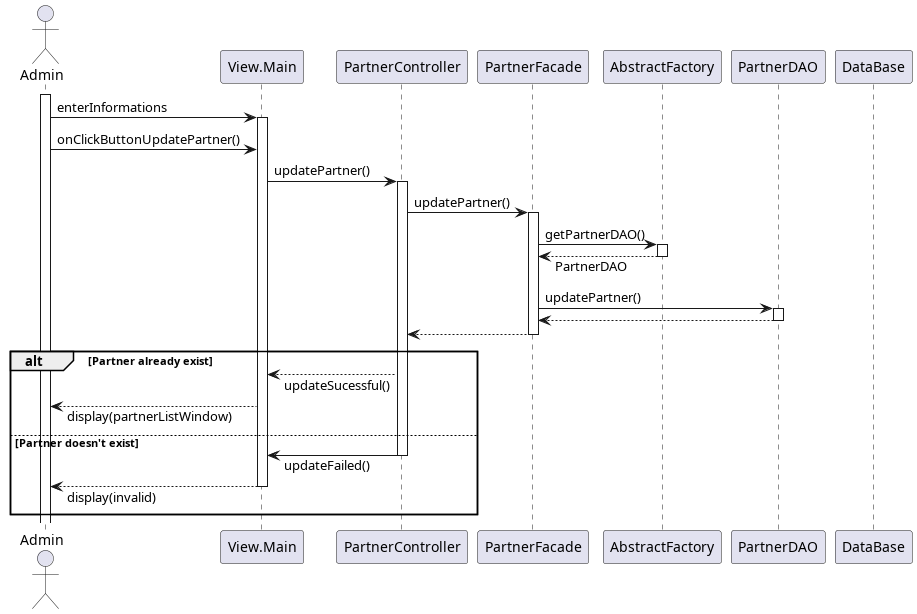

The diagram above was rendered by PlantUML. Its source (embedded in the PNG):
@startuml <Update Partner>
skinparam responseMessageBelowArrow true

actor Admin
participant View.Main
participant PartnerController
participant PartnerFacade
participant AbstractFactory
participant PartnerDAO
participant DataBase

activate Admin

Admin -> View.Main++: enterInformations
Admin -> View.Main: onClickButtonUpdatePartner()
View.Main -> PartnerController++: updatePartner()
PartnerController -> PartnerFacade++: updatePartner()
PartnerFacade -> AbstractFactory++: getPartnerDAO()
return PartnerDAO
PartnerFacade -> PartnerDAO++: updatePartner()
return
return

alt Partner already exist
    PartnerController --> View.Main: updateSucessful()
    View.Main --> Admin: display(partnerListWindow)
else Partner doesn't exist
    PartnerController -> View.Main--: updateFailed()
    View.Main --> Admin--: display(invalid)
end

@enduml